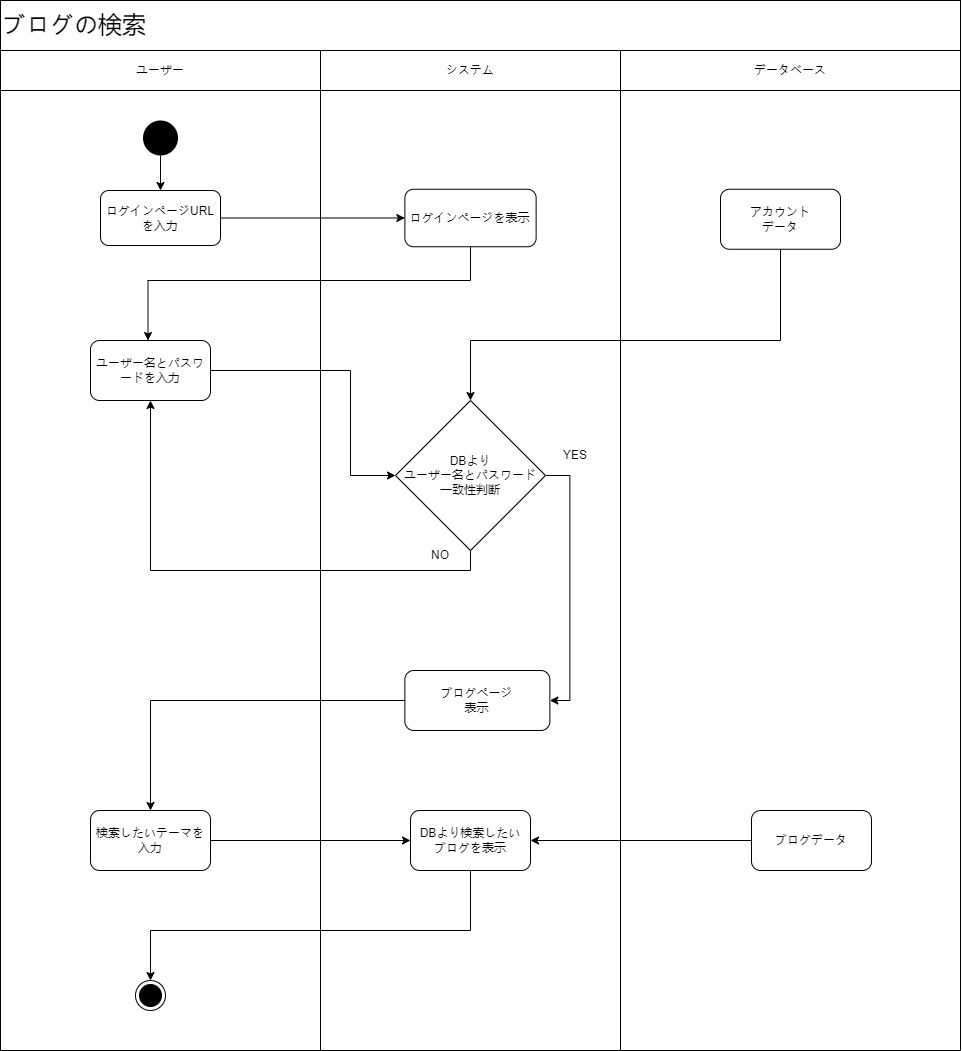

The diagram above was exported from draw.io. Its source (the exported page's mxGraphModel, read from the mxfile embedded in the PNG):
<mxGraphModel dx="1298" dy="714" grid="1" gridSize="10" guides="1" tooltips="1" connect="1" arrows="1" fold="1" page="1" pageScale="1" pageWidth="827" pageHeight="1169" math="0" shadow="0">
  <root>
    <mxCell id="0" />
    <mxCell id="1" parent="0" />
    <mxCell id="F-SxcIhngT170RGJ281K-2" value="" style="rounded=0;whiteSpace=wrap;html=1;direction=south;" vertex="1" parent="1">
      <mxGeometry x="690" y="180" width="300" height="960" as="geometry" />
    </mxCell>
    <mxCell id="F-SxcIhngT170RGJ281K-3" value="" style="rounded=0;whiteSpace=wrap;html=1;direction=south;" vertex="1" parent="1">
      <mxGeometry x="370" y="180" width="320" height="960" as="geometry" />
    </mxCell>
    <mxCell id="F-SxcIhngT170RGJ281K-4" value="" style="rounded=0;whiteSpace=wrap;html=1;direction=south;" vertex="1" parent="1">
      <mxGeometry x="990" y="180" width="340" height="960" as="geometry" />
    </mxCell>
    <mxCell id="F-SxcIhngT170RGJ281K-5" value="ユーザー" style="rounded=0;whiteSpace=wrap;html=1;direction=south;" vertex="1" parent="1">
      <mxGeometry x="370" y="140" width="320" height="40" as="geometry" />
    </mxCell>
    <mxCell id="F-SxcIhngT170RGJ281K-6" value="システム" style="rounded=0;whiteSpace=wrap;html=1;" vertex="1" parent="1">
      <mxGeometry x="690" y="140" width="300" height="40" as="geometry" />
    </mxCell>
    <mxCell id="F-SxcIhngT170RGJ281K-7" value="データベース" style="rounded=0;whiteSpace=wrap;html=1;" vertex="1" parent="1">
      <mxGeometry x="990" y="140" width="340" height="40" as="geometry" />
    </mxCell>
    <mxCell id="F-SxcIhngT170RGJ281K-8" value="" style="edgeStyle=orthogonalEdgeStyle;rounded=0;orthogonalLoop=1;jettySize=auto;html=1;" edge="1" parent="1" source="F-SxcIhngT170RGJ281K-9" target="F-SxcIhngT170RGJ281K-11">
      <mxGeometry relative="1" as="geometry" />
    </mxCell>
    <mxCell id="F-SxcIhngT170RGJ281K-9" value="" style="ellipse;fillColor=#000000;strokeColor=none;" vertex="1" parent="1">
      <mxGeometry x="512.5" y="210" width="35" height="35" as="geometry" />
    </mxCell>
    <mxCell id="F-SxcIhngT170RGJ281K-10" style="edgeStyle=orthogonalEdgeStyle;rounded=0;orthogonalLoop=1;jettySize=auto;html=1;entryX=0;entryY=0.5;entryDx=0;entryDy=0;" edge="1" parent="1" source="F-SxcIhngT170RGJ281K-11" target="F-SxcIhngT170RGJ281K-14">
      <mxGeometry relative="1" as="geometry" />
    </mxCell>
    <mxCell id="F-SxcIhngT170RGJ281K-11" value="ログインページURLを入力" style="rounded=1;whiteSpace=wrap;html=1;" vertex="1" parent="1">
      <mxGeometry x="470" y="280" width="120" height="55" as="geometry" />
    </mxCell>
    <mxCell id="F-SxcIhngT170RGJ281K-12" style="edgeStyle=orthogonalEdgeStyle;rounded=0;orthogonalLoop=1;jettySize=auto;html=1;entryX=0.5;entryY=0;entryDx=0;entryDy=0;exitX=0.5;exitY=1;exitDx=0;exitDy=0;" edge="1" parent="1" source="F-SxcIhngT170RGJ281K-14">
      <mxGeometry relative="1" as="geometry">
        <Array as="points">
          <mxPoint x="840" y="370" />
          <mxPoint x="518" y="370" />
        </Array>
        <mxPoint x="517.5" y="430" as="targetPoint" />
      </mxGeometry>
    </mxCell>
    <mxCell id="F-SxcIhngT170RGJ281K-13" value="ユーザー名とパスワードを入力" style="rounded=1;whiteSpace=wrap;html=1;" vertex="1" parent="1">
      <mxGeometry x="460" y="430" width="120" height="60" as="geometry" />
    </mxCell>
    <mxCell id="F-SxcIhngT170RGJ281K-14" value="ログインページを表示" style="rounded=1;whiteSpace=wrap;html=1;" vertex="1" parent="1">
      <mxGeometry x="774.38" y="278.75" width="131.25" height="57.5" as="geometry" />
    </mxCell>
    <mxCell id="F-SxcIhngT170RGJ281K-15" style="edgeStyle=orthogonalEdgeStyle;rounded=0;orthogonalLoop=1;jettySize=auto;html=1;entryX=0;entryY=0.5;entryDx=0;entryDy=0;exitX=1;exitY=0.5;exitDx=0;exitDy=0;" edge="1" parent="1" source="F-SxcIhngT170RGJ281K-13" target="F-SxcIhngT170RGJ281K-23">
      <mxGeometry relative="1" as="geometry">
        <mxPoint x="645" y="600" as="sourcePoint" />
        <mxPoint x="768.75" y="600" as="targetPoint" />
        <Array as="points">
          <mxPoint x="720" y="460" />
          <mxPoint x="720" y="565" />
        </Array>
      </mxGeometry>
    </mxCell>
    <mxCell id="F-SxcIhngT170RGJ281K-16" style="edgeStyle=orthogonalEdgeStyle;rounded=0;orthogonalLoop=1;jettySize=auto;html=1;entryX=1;entryY=0.5;entryDx=0;entryDy=0;exitX=1;exitY=0.5;exitDx=0;exitDy=0;" edge="1" parent="1" source="F-SxcIhngT170RGJ281K-23" target="F-SxcIhngT170RGJ281K-24">
      <mxGeometry relative="1" as="geometry">
        <mxPoint x="1215" y="590" as="targetPoint" />
      </mxGeometry>
    </mxCell>
    <mxCell id="F-SxcIhngT170RGJ281K-17" style="edgeStyle=orthogonalEdgeStyle;rounded=0;orthogonalLoop=1;jettySize=auto;html=1;exitX=0.5;exitY=1;exitDx=0;exitDy=0;" edge="1" parent="1" source="F-SxcIhngT170RGJ281K-24">
      <mxGeometry relative="1" as="geometry">
        <mxPoint x="520" y="900" as="targetPoint" />
        <Array as="points">
          <mxPoint x="818" y="820" />
          <mxPoint x="818" y="790" />
          <mxPoint x="520" y="790" />
        </Array>
        <mxPoint x="860" y="890" as="sourcePoint" />
      </mxGeometry>
    </mxCell>
    <mxCell id="F-SxcIhngT170RGJ281K-18" value="" style="edgeStyle=orthogonalEdgeStyle;rounded=0;orthogonalLoop=1;jettySize=auto;html=1;startArrow=none;exitX=0;exitY=0.5;exitDx=0;exitDy=0;entryX=0;entryY=0.5;entryDx=0;entryDy=0;" edge="1" parent="1">
      <mxGeometry relative="1" as="geometry">
        <mxPoint x="795" y="825" as="targetPoint" />
        <mxPoint x="795" y="825" as="sourcePoint" />
      </mxGeometry>
    </mxCell>
    <mxCell id="F-SxcIhngT170RGJ281K-19" value="NO" style="text;html=1;strokeColor=none;fillColor=none;align=center;verticalAlign=middle;whiteSpace=wrap;rounded=0;" vertex="1" parent="1">
      <mxGeometry x="780" y="630" width="60" height="30" as="geometry" />
    </mxCell>
    <mxCell id="F-SxcIhngT170RGJ281K-20" value="YES" style="text;html=1;strokeColor=none;fillColor=none;align=center;verticalAlign=middle;whiteSpace=wrap;rounded=0;" vertex="1" parent="1">
      <mxGeometry x="915" y="530" width="60" height="30" as="geometry" />
    </mxCell>
    <mxCell id="F-SxcIhngT170RGJ281K-21" value="" style="ellipse;html=1;shape=endState;fillColor=#000000;strokeColor=#000000;" vertex="1" parent="1">
      <mxGeometry x="505" y="1070" width="30" height="30" as="geometry" />
    </mxCell>
    <mxCell id="F-SxcIhngT170RGJ281K-22" value="" style="edgeStyle=orthogonalEdgeStyle;rounded=0;orthogonalLoop=1;jettySize=auto;html=1;entryX=0.5;entryY=1;entryDx=0;entryDy=0;exitX=0.5;exitY=1;exitDx=0;exitDy=0;" edge="1" parent="1" source="F-SxcIhngT170RGJ281K-23" target="F-SxcIhngT170RGJ281K-13">
      <mxGeometry relative="1" as="geometry" />
    </mxCell>
    <mxCell id="F-SxcIhngT170RGJ281K-23" value="DBより&lt;br&gt;ユーザー名とパスワード&lt;br&gt;一致性判断" style="rhombus;whiteSpace=wrap;html=1;" vertex="1" parent="1">
      <mxGeometry x="765" y="490" width="150" height="150" as="geometry" />
    </mxCell>
    <mxCell id="F-SxcIhngT170RGJ281K-24" value="ブログページ&lt;br&gt;表示" style="rounded=1;whiteSpace=wrap;html=1;" vertex="1" parent="1">
      <mxGeometry x="774.38" y="760" width="145" height="60" as="geometry" />
    </mxCell>
    <mxCell id="F-SxcIhngT170RGJ281K-25" value="&lt;font style=&quot;font-size: 24px;&quot;&gt;ブログの検索&lt;/font&gt;" style="rounded=0;whiteSpace=wrap;html=1;align=left;" vertex="1" parent="1">
      <mxGeometry x="370" y="90" width="960" height="50" as="geometry" />
    </mxCell>
    <mxCell id="F-SxcIhngT170RGJ281K-26" value="" style="edgeStyle=orthogonalEdgeStyle;rounded=0;orthogonalLoop=1;jettySize=auto;html=1;entryX=0.5;entryY=0;entryDx=0;entryDy=0;" edge="1" parent="1" source="F-SxcIhngT170RGJ281K-27" target="F-SxcIhngT170RGJ281K-23">
      <mxGeometry relative="1" as="geometry">
        <mxPoint x="1150" y="460" as="targetPoint" />
        <Array as="points">
          <mxPoint x="1150" y="430" />
          <mxPoint x="840" y="430" />
        </Array>
      </mxGeometry>
    </mxCell>
    <mxCell id="F-SxcIhngT170RGJ281K-27" value="アカウント&lt;br&gt;データ" style="rounded=1;whiteSpace=wrap;html=1;shadow=0;" vertex="1" parent="1">
      <mxGeometry x="1090" y="278.75" width="120" height="60" as="geometry" />
    </mxCell>
    <mxCell id="F-SxcIhngT170RGJ281K-28" value="検索したいテーマを&lt;br&gt;入力" style="rounded=1;whiteSpace=wrap;html=1;" vertex="1" parent="1">
      <mxGeometry x="460" y="900" width="120" height="60" as="geometry" />
    </mxCell>
    <mxCell id="F-SxcIhngT170RGJ281K-29" value="DBより検索したい&lt;br&gt;ブログを表示" style="rounded=1;whiteSpace=wrap;html=1;" vertex="1" parent="1">
      <mxGeometry x="780" y="900" width="120" height="60" as="geometry" />
    </mxCell>
    <mxCell id="F-SxcIhngT170RGJ281K-30" value="" style="endArrow=classic;html=1;rounded=0;exitX=1;exitY=0.5;exitDx=0;exitDy=0;entryX=0;entryY=0.5;entryDx=0;entryDy=0;" edge="1" parent="1" source="F-SxcIhngT170RGJ281K-28" target="F-SxcIhngT170RGJ281K-29">
      <mxGeometry width="50" height="50" relative="1" as="geometry">
        <mxPoint x="810" y="880" as="sourcePoint" />
        <mxPoint x="860" y="830" as="targetPoint" />
      </mxGeometry>
    </mxCell>
    <mxCell id="F-SxcIhngT170RGJ281K-32" value="" style="endArrow=classic;html=1;rounded=0;entryX=0.5;entryY=0;entryDx=0;entryDy=0;exitX=0.5;exitY=1;exitDx=0;exitDy=0;" edge="1" parent="1" source="F-SxcIhngT170RGJ281K-29" target="F-SxcIhngT170RGJ281K-21">
      <mxGeometry width="50" height="50" relative="1" as="geometry">
        <mxPoint x="810" y="880" as="sourcePoint" />
        <mxPoint x="860" y="830" as="targetPoint" />
        <Array as="points">
          <mxPoint x="840" y="1020" />
          <mxPoint x="520" y="1020" />
        </Array>
      </mxGeometry>
    </mxCell>
    <mxCell id="F-SxcIhngT170RGJ281K-33" value="ブログデータ" style="rounded=1;whiteSpace=wrap;html=1;" vertex="1" parent="1">
      <mxGeometry x="1121" y="900" width="120" height="60" as="geometry" />
    </mxCell>
    <mxCell id="F-SxcIhngT170RGJ281K-34" value="" style="endArrow=classic;html=1;rounded=0;exitX=0;exitY=0.5;exitDx=0;exitDy=0;entryX=1;entryY=0.5;entryDx=0;entryDy=0;" edge="1" parent="1" source="F-SxcIhngT170RGJ281K-33" target="F-SxcIhngT170RGJ281K-29">
      <mxGeometry width="50" height="50" relative="1" as="geometry">
        <mxPoint x="810" y="770" as="sourcePoint" />
        <mxPoint x="860" y="720" as="targetPoint" />
      </mxGeometry>
    </mxCell>
  </root>
</mxGraphModel>